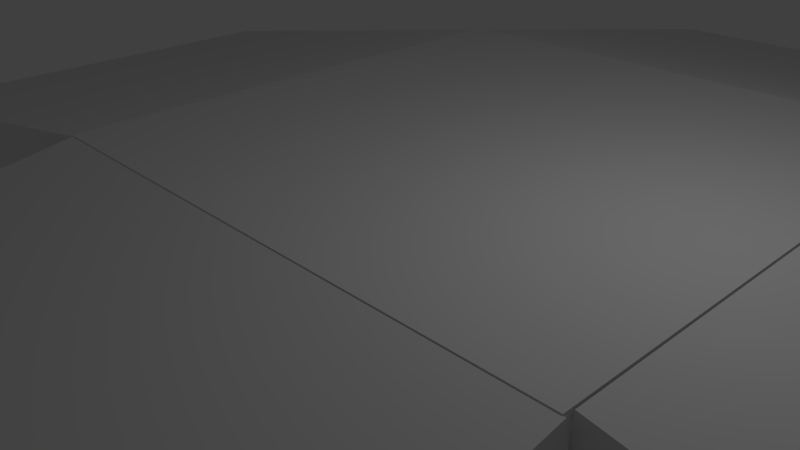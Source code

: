 # Source: ramp.blend  (saved by Blender 2.76.0; exported with 4.5.12 LTS)
import bpy
from mathutils import Matrix  # noqa: F401  (used for matrix-valued properties, if any)

bpy.ops.wm.read_factory_settings(use_empty=True)
scene = bpy.context.scene
scene.name = 'Scene'

# ---- collections
col_collection_1 = bpy.data.collections.new('Collection 1'); scene.collection.children.link(col_collection_1)

# ---- world
world_world = bpy.data.worlds.new('World'); scene.world = world_world
world_world.color = (0.05088, 0.05088, 0.05088)
world_world.use_sun_shadow = False
world_world.sun_shadow_jitter_overblur = 0.0
world_world.cycles.sampling_method = 'MANUAL'
world_world.cycles.sample_map_resolution = 256

# ---- cameras
cam_camera = bpy.data.cameras.new('Camera')
cam_camera.clip_end = 100.0
cam_camera.lens = 35.0
cam_camera.sensor_width = 32.0
cam_camera.sensor_height = 18.0
cam_camera.ortho_scale = 7.314
cam_camera.dof.focus_distance = 0.0
cam_camera.dof.aperture_fstop = 128.0

# ---- lights
light_lamp = bpy.data.lights.new('Lamp', 'POINT')
light_lamp.transmission_factor = 0.0
light_lamp.cutoff_distance = 30.0
light_lamp.energy = 100.0
light_lamp.shadow_buffer_clip_start = 1.001
light_lamp.shadow_soft_size = 0.1
light_lamp.shadow_maximum_resolution = 0.006
light_lamp.use_absolute_resolution = True
light_lamp.cycles.use_multiple_importance_sampling = False

# ---- meshes
me_cube_005 = bpy.data.meshes.new('Cube.005')
me_cube_005.from_pydata([(-1.008, 0.9137, -0.9569), (-1.008, 1.001, 1.013), (-1.008, 2.883, -2.346), (-1.008, 2.97, -0.3764), (0.9915, 0.9137, -0.9569), (0.9915, 1.001, 1.013), (0.9915, 2.883, -2.346), (0.9915, 2.97, -0.3764), (-2.875, 2.824, -3.697), (-2.962, 2.909, -1.757), (-0.9053, 2.884, -2.329), (-0.9922, 2.97, -0.3891), (-2.875, 0.8541, -2.308), (-2.962, 0.9396, -0.368), (-0.9053, 0.9144, -0.9397), (-0.9922, 0.9999, 1.0), (2.879, 0.883, -2.328), (2.966, 0.9685, -0.3884), (0.9096, 0.9433, -0.96), (0.9964, 1.029, 0.9797), (2.879, 2.853, -3.717), (2.966, 2.938, -1.778), (0.9096, 2.913, -2.349), (0.9964, 2.998, -0.4095), (1.0, 2.96, -0.3825), (1.0, 2.789, -2.262), (1.0, 4.839, -3.119), (1.0, 4.668, -4.998), (-1.0, 2.96, -0.3825), (-1.0, 2.789, -2.262), (-1.0, 4.839, -3.119), (-1.0, 4.668, -4.998), (-1.0, -1.0, -1.0), (-1.0, -1.0, 1.0), (-1.0, 1.0, -1.0), (-1.0, 1.0, 1.0), (1.0, -1.0, -1.0), (1.0, -1.0, 1.0), (1.0, 1.0, -1.0), (1.0, 1.0, 1.0)], [], [(1, 3, 2, 0), (3, 7, 6, 2), (7, 5, 4, 6), (5, 1, 0, 4), (0, 2, 6, 4), (5, 7, 3, 1), (9, 11, 10, 8), (11, 15, 14, 10), (15, 13, 12, 14), (13, 9, 8, 12), (8, 10, 14, 12), (13, 15, 11, 9), (17, 19, 18, 16), (19, 23, 22, 18), (23, 21, 20, 22), (21, 17, 16, 20), (16, 18, 22, 20), (21, 23, 19, 17), (25, 27, 26, 24), (27, 31, 30, 26), (31, 29, 28, 30), (29, 25, 24, 28), (24, 26, 30, 28), (29, 31, 27, 25), (33, 35, 34, 32), (35, 39, 38, 34), (39, 37, 36, 38), (37, 33, 32, 36), (32, 34, 38, 36), (37, 39, 35, 33)])
me_cube_005.use_remesh_preserve_volume = False
me_cube_005.use_remesh_preserve_attributes = False
me_cube_005.use_mirror_vertex_groups = False
me_cube_005.update()

# ---- objects
ob_cube_002 = bpy.data.objects.new('Cube.002', me_cube_005)
ob_lamp = bpy.data.objects.new('Lamp', light_lamp)
ob_camera = bpy.data.objects.new('Camera', cam_camera)

# ---- transforms, parenting, visibility, modifiers, constraints
ob_cube_002.location = (0.6419, -6.022, -0.3657)
ob_cube_002.rotation_euler = (0.1745, 0.0, 0.0)
ob_cube_002.scale = (4.0, 4.0, 1.0)
ob_cube_002.lineart.crease_threshold = 0.0
ob_lamp.location = (4.076, 1.005, 5.904)
ob_lamp.rotation_euler = (0.6503, 0.05522, 1.866)
ob_lamp.lock_rotations_4d = False
ob_lamp.empty_display_type = 'ARROWS'
ob_lamp.color = (0.0, 0.0, 0.0, 0.0)
ob_lamp.lineart.crease_threshold = 0.0
ob_camera.location = (7.481, -6.508, 5.344)
ob_camera.rotation_euler = (1.109, 0.01082, 0.8149)
ob_camera.lock_rotations_4d = False
ob_camera.empty_display_type = 'ARROWS'
ob_camera.color = (0.0, 0.0, 0.0, 0.0)
ob_camera.display_type = 'WIRE'
ob_camera.lineart.crease_threshold = 0.0

# ---- collection membership
col_collection_1.objects.link(ob_cube_002)
col_collection_1.objects.link(ob_lamp)
col_collection_1.objects.link(ob_camera)

# ---- scene / render settings (as saved in the file)
scene.camera = ob_camera
scene.frame_start = 1; scene.frame_end = 250; scene.frame_set(1)
scene.render.engine = 'BLENDER_EEVEE_NEXT'
scene.render.resolution_percentage = 50
scene.render.dither_intensity = 0.0
scene.cycles.use_denoising = False
scene.cycles.samples = 10
scene.cycles.sampling_pattern = 'TABULATED_SOBOL'
scene.cycles.light_sampling_threshold = 0.0
scene.cycles.use_adaptive_sampling = False
scene.cycles.use_light_tree = False
scene.cycles.blur_glossy = 0.0
scene.cycles.pixel_filter_type = 'GAUSSIAN'
scene.cycles.sample_clamp_indirect = 0.0
scene.view_settings.view_transform = 'Standard'
bpy.context.view_layer.update()
